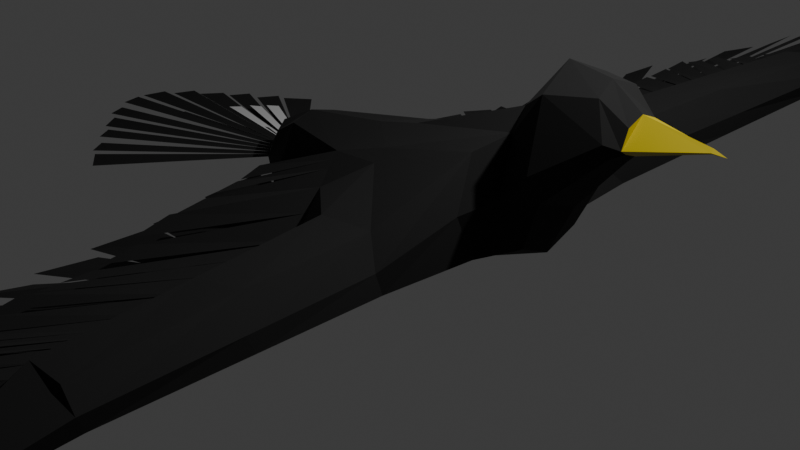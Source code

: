 # Source: Rabe.blend  (saved by Blender 4.1.23; exported with 4.5.12 LTS)
import bpy
from mathutils import Matrix  # noqa: F401  (used for matrix-valued properties, if any)

bpy.ops.wm.read_factory_settings(use_empty=True)
scene = bpy.context.scene
scene.name = 'Scene'

# ---- collections
col_collection = bpy.data.collections.new('Collection'); scene.collection.children.link(col_collection)

# ---- materials (node trees are filled in below, after node groups)
mat_material = bpy.data.materials.new('Material')
mat_material.use_transparent_shadow = False
mat_material_001 = bpy.data.materials.new('Material.001')
mat_material_001.use_transparent_shadow = False

# ---- material node trees
mat_material.use_nodes = True; mat_material.node_tree.nodes.clear()
_N = mat_material.node_tree.nodes; _L = mat_material.node_tree.links
n0 = _N.new('ShaderNodeBsdfPrincipled'); n0.name = 'Principled BSDF'; n0.location = (10, 300)
n0.inputs[0].default_value = (0.004333, 0.004333, 0.004333, 1.0)
n0.inputs[2].default_value = 0.9404
n1 = _N.new('ShaderNodeOutputMaterial'); n1.name = 'Material Output'; n1.location = (300, 300)
_L.new(n0.outputs[0], n1.inputs[0])
n1.is_active_output = True
mat_material_001.use_nodes = True; mat_material_001.node_tree.nodes.clear()
_N = mat_material_001.node_tree.nodes; _L = mat_material_001.node_tree.links
n0 = _N.new('ShaderNodeBsdfPrincipled'); n0.name = 'Principled BSDF'; n0.location = (10, 300)
n0.inputs[0].default_value = (0.5239, 0.4094, 0.0009446, 1.0)
n1 = _N.new('ShaderNodeOutputMaterial'); n1.name = 'Material Output'; n1.location = (300, 300)
_L.new(n0.outputs[0], n1.inputs[0])
n1.is_active_output = True

# ---- world
world_world = bpy.data.worlds.new('World'); scene.world = world_world
world_world.use_nodes = True; world_world.node_tree.nodes.clear()
_N = world_world.node_tree.nodes; _L = world_world.node_tree.links
n0 = _N.new('ShaderNodeOutputWorld'); n0.name = 'World Output'; n0.location = (300, 300)
n1 = _N.new('ShaderNodeBackground'); n1.name = 'Background'; n1.location = (10, 300)
n1.inputs[0].default_value = (0.05088, 0.05088, 0.05088, 1.0)
_L.new(n1.outputs[0], n0.inputs[0])
n0.is_active_output = True
world_world.color = (0.05088, 0.05088, 0.05088)
world_world.use_sun_shadow = False
world_world.sun_shadow_jitter_overblur = 0.0

# ---- cameras
cam_camera = bpy.data.cameras.new('Camera')
cam_camera.clip_end = 100.0
cam_camera.ortho_scale = 7.314

# ---- lights
light_light = bpy.data.lights.new('Light', 'POINT')
light_light.transmission_factor = 0.0
light_light.energy = 1000.0
light_light.shadow_soft_size = 0.1
light_light.shadow_maximum_resolution = 0.006
light_light.use_absolute_resolution = True

# ---- meshes
me_cylinder = bpy.data.meshes.new('Cylinder')
me_cylinder.from_pydata([(-0.2296, 0.0, -2.074), (-1.752, 0.0, 3.527), (-0.1409, 0.5705, -1.318), (-1.644, 0.2422, 2.759), (0.04925, 0.2773, -1.318), (-1.579, 0.139, 2.731), (0.00212, 0.0, -1.353), (-1.523, 0.0, 2.723), (-0.8073, 0.0, -1.353), (-1.887, -2.285e-07, 2.759), (-0.7414, 0.2773, -1.318), (-1.816, 0.1713, 2.759), (-0.07326, 0.8454, -0.2089), (-0.1278, 1.797, 0.3869), (-0.03654, 0.5269, 0.8086), (0.1616, 0.6053, -0.2149), (0.04538, 0.0, 0.8608), (0.1425, 0.0, -0.2507), (-1.108, 0.0, 0.2528), (-0.9817, 0.0, -0.2568), (-1.044, 0.5339, 0.3768), (-0.8557, 0.6123, -0.221), (-1.692, 0.3434, 2.648), (-1.537, 0.2429, 2.648), (-1.445, 0.0, 2.648), (-2.102, 0.0, 2.45), (-2.011, 0.2426, 2.508), (-1.013, 0.5889, 1.822), (-0.5098, 0.3527, 1.923), (-0.3508, 0.0, 1.913), (-1.645, 0.0, 1.578), (-1.518, 0.3128, 1.718), (-1.349, 0.6291, 2.152), (-1.043, 0.4476, 2.149), (-0.8923, 0.0, 2.178), (-2.163, -1.775e-07, 2.01), (-1.977, 0.4154, 2.089), (-0.05438, 1.402, 0.1953), (-0.4291, 0.6976, 1.658), (-0.06908, 0.8056, 0.8447), (0.1088, 0.8681, 0.0289), (-1.377, 0.6209, 1.543), (-0.9886, 0.7581, 0.4779), (-0.6894, 1.04, 0.03573), (-0.9174, 0.9112, 1.668), (-0.3927, 1.629, 1.531), (-0.2168, 1.744, 1.011), (0.007434, 1.756, 0.5475), (-0.9245, 1.617, 1.382), (-0.9373, 1.726, 0.8919), (-0.5093, 1.677, 0.445), (-0.6607, 1.746, 1.579), (-0.6442, 4.763, 1.185), (-0.8179, 6.235, 2.209), (-0.7673, 4.526, 1.995), (-0.5246, 4.618, 1.603), (-0.5, 4.628, 1.328), (-1.083, 4.577, 1.855), (-1.103, 4.604, 1.507), (-0.8075, 4.636, 1.186), (-0.9813, 4.619, 2.094), (-0.67, 3.414, 0.8946), (-1.02, 3.165, 1.2), (-0.821, 3.183, 1.837), (-0.58, 3.077, 1.763), (-0.2773, 3.368, 0.9855), (-0.3707, 3.181, 1.307), (-1.058, 3.067, 1.64), (-0.418, 3.384, 0.8136), (-0.1409, 0.5705, -1.318), (-0.07326, 0.8454, -0.2089), (-0.8466, 7.773, 1.962), (-0.8179, 6.235, 2.209), (-0.4268, 6.014, 0.3635), (-0.2081, 4.914, -0.2638), (0.0123, 3.69, -0.779), (0.1026, 2.312, -1.142), (-0.05438, 1.402, 0.1953), (-0.2867, 2.692, 0.6519), (-0.418, 3.384, 0.8136), (-0.6442, 4.763, 1.185), (0.112, 1.763, -1.256), (0.02465, 1.167, -1.287), (-0.7046, 7.193, 1.442), (-0.6102, 6.612, 0.9217), (-0.3393, 5.659, 0.1797), (-0.2737, 5.287, -0.04204), (-0.1346, 4.506, -0.4355), (-0.06116, 4.098, -0.6072), (0.04855, 3.247, -0.9278), (0.08479, 2.803, -1.077), (-0.06705, 0.4498, -1.771), (-0.9277, 10.92, 2.269), (-0.319, 8.416, 0.1494), (-0.06427, 6.61, -0.6736), (0.1013, 4.63, -1.537), (0.333, 2.352, -1.936), (0.2419, 1.682, -1.969), (0.1701, 0.9402, -2.095), (-0.5706, 10.14, 1.563), (-0.4178, 9.069, 0.659), (-0.2292, 7.96, -0.04911), (-0.1736, 7.561, -0.2472), (-0.002551, 6.124, -0.8546), (0.03485, 5.254, -1.348), (0.2317, 3.817, -1.699), (0.3717, 2.961, -2.128), (-0.6314, 9.814, 1.276), (-0.3547, 9.217, 0.8302), (0.2676, 1.601, -2.096), (0.3221, 3.1, -1.848), (0.1444, 4.396, -1.723), (-0.03041, 5.875, -1.066), (-0.1113, 6.94, -0.5974), (-0.2527, 7.892, -0.1179), (-0.2728, 8.431, 0.2367), (-0.1408, 7.351, -0.3818), (0.01625, 5.41, -1.173), (0.2534, 3.693, -1.931), (0.3438, 2.313, -2.169), (0.1351, 1.064, -1.91), (-0.7614, 5.756, 1.875), (-0.7046, 5.275, 1.541), (-0.5798, 4.37, 1.079), (-0.497, 3.865, 0.9432), (-0.3571, 3.051, 0.7241), (-0.2615, 2.528, 0.5835), (-0.1278, 1.797, 0.3869), (-0.07063, 1.489, 0.2377), (-0.0614, 1.195, 0.04504), (-0.06884, 0.9757, -0.1142), (-1.795, 0.0, 3.405), (-1.745, 0.0, 3.395), (-1.765, 0.02903, 3.401), (-0.1961, 0.2566, -1.823), (-0.5648, 0.0, -1.834), (-0.5159, 0.1992, -1.707), (-0.0541, 0.1992, -1.707), (-0.07117, 0.0, -1.834), (-0.02705, 0.03882, -4.895), (-0.2296, 0.0, -2.074), (-0.001762, 1.581, -3.335), (-0.1961, 0.2566, -1.823), (0.01359, 1.373, -3.654), (0.01714, 1.138, -3.915), (-0.004928, 0.8894, -4.185), (-0.01079, 0.6325, -4.477), (-0.01892, 0.3856, -4.711), (-0.224, 0.04277, -2.032), (-0.2185, 0.08554, -1.991), (-0.2129, 0.1283, -1.949), (-0.2073, 0.1711, -1.907), (-0.2017, 0.2139, -1.865), (0.0006857, 1.352, -3.737), (-0.01857, 1.097, -4.022), (-0.01646, 0.868, -4.285), (-0.03207, 0.6148, -4.582), (-0.04373, 0.2996, -4.794), (-0.4778, 0.8563, -1.158), (-0.8557, 0.6123, -0.221), (-0.5546, 6.168, 0.6654), (-0.7046, 5.275, 1.541), (-0.7046, 5.275, 1.541), (-0.5275, 5.523, 0.3014), (-0.2953, 4.305, -0.3906), (-0.2348, 2.902, -0.8053), (-0.3286, 1.968, -1.044), (-0.6894, 1.04, 0.03573), (-0.5093, 1.677, 0.445), (-0.67, 3.414, 0.8946), (-0.8075, 4.636, 1.186), (-0.7561, 4.956, 1.363), (-0.5682, 5.874, 0.563), (-0.4844, 5.138, -0.05933), (-0.7387, 4.025, 1.04), (-0.2636, 3.681, -0.7354), (-0.5897, 2.545, 0.6698), (-0.2722, 2.482, -0.8474), (-0.5994, 1.358, 0.2403), (-0.3494, 1.558, -1.11), (-0.7726, 0.826, -0.09262), (-0.5288, 5.809, 0.3981), (-0.5204, 5.494, 0.1497), (-0.4904, 5.1, -0.1184), (-0.3205, 4.302, -0.3176), (-0.2447, 3.554, -0.7237), (-0.3808, 4.594, -0.2346), (-0.7044, 3.719, 0.9675), (-0.3604, 4.576, -0.2792), (-0.205, 2.982, -0.7968), (-0.2751, 2.442, -0.9938), (-0.3494, 2.014, -1.042), (-0.3669, 1.454, -1.116), (-0.3846, 1.134, -1.162), (-0.8142, 0.7192, -0.1568), (-0.3909, 1.095, -1.165), (-0.2316, 3.347, -0.7423), (-0.5495, 2.111, 0.5574), (-0.6298, 2.979, 0.7822), (-0.2846, 3.999, -0.5168), (-0.2473, 3.973, -0.6714), (-0.2242, 3.314, -0.7612), (-0.7731, 4.331, 1.113), (-0.5138, 5.341, 0.1026), (-0.7216, 3.872, 1.004), (-0.427, 4.88, -0.1772), (-0.497, 5.286, 0.05003), (-0.4356, 4.825, -0.1765)], [], [(134, 0, 135, 136), (22, 3, 5, 23), (134, 2, 4, 137), (23, 5, 7, 24), (1, 133, 131), (137, 138, 0, 134), (36, 26, 22, 32), (25, 9, 11, 26), (136, 135, 8, 10), (35, 25, 26, 36), (26, 11, 3, 22), (10, 21, 12, 2), (14, 15, 40, 39), (8, 19, 21, 10), (19, 18, 20, 21), (4, 15, 17, 6), (15, 14, 16, 17), (2, 12, 15, 4), (15, 12, 37, 40), (1, 132, 133), (33, 23, 24, 34), (32, 22, 23, 33), (27, 28, 38, 44), (14, 28, 29, 16), (18, 30, 31, 20), (21, 20, 42, 43), (27, 32, 33, 28), (28, 33, 34, 29), (30, 35, 36, 31), (31, 36, 32, 27), (42, 41, 48, 49), (37, 43, 50, 13), (40, 37, 13, 47), (41, 44, 51, 48), (31, 27, 44, 41), (12, 21, 43, 37), (20, 31, 41, 42), (28, 14, 39, 38), (67, 63, 60, 57), (66, 65, 56, 55), (61, 62, 58, 59), (63, 64, 54, 60), (38, 39, 46, 45), (44, 38, 45, 51), (43, 42, 49, 50), (39, 40, 47, 46), (59, 162, 52), (52, 162, 53, 55, 56), (53, 60, 54, 55), (58, 57, 60, 53), (65, 68, 52, 56), (68, 61, 59, 52), (62, 67, 57, 58), (64, 66, 55, 54), (45, 46, 66, 64), (49, 48, 67, 62), (13, 50, 61, 68), (47, 13, 68, 65), (51, 45, 64, 63), (50, 49, 62, 61), (46, 47, 65, 66), (48, 51, 63, 67), (73, 80, 122, 84), (69, 70, 130, 82), (76, 77, 128, 90), (75, 78, 126, 88), (74, 79, 124, 86), (85, 73, 93, 101), (75, 88, 104, 95), (86, 85, 114, 102), (76, 90, 106, 96), (87, 74, 94, 103), (69, 82, 98, 91), (88, 87, 112, 117), (81, 76, 119, 97), (89, 75, 111, 105), (82, 81, 109, 120), (90, 89, 118, 110), (83, 71, 92, 99), (73, 84, 100, 115), (84, 83, 107, 108), (74, 86, 116, 113), (83, 121, 72, 71), (84, 122, 121, 83), (85, 123, 80, 73), (86, 124, 123, 85), (87, 125, 79, 74), (88, 126, 125, 87), (89, 127, 78, 75), (90, 128, 127, 89), (81, 129, 77, 76), (82, 130, 129, 81), (131, 133, 3, 11, 9), (133, 132, 7, 5, 3), (10, 2, 134, 136), (4, 6, 138, 137), (143, 152, 142, 141), (139, 140, 148, 157), (147, 148, 149, 156), (146, 149, 150, 155), (145, 150, 151, 154), (144, 151, 152, 153), (172, 171, 161, 160), (162, 59, 58, 53), (179, 180, 167, 166), (177, 178, 168, 165), (199, 198, 169, 164), (203, 202, 170, 182), (163, 170, 171, 181), (205, 204, 174, 183), (196, 197, 176, 185), (191, 167, 178, 190), (193, 194, 180, 192), (184, 169, 187, 188), (158, 159, 194, 195), (189, 168, 197, 201), (175, 176, 198, 200), (173, 174, 202, 206), (186, 187, 204, 207)])
me_cylinder.polygons.foreach_set('material_index', [0, 0, 0, 0, 1, 0, 0, 0, 0, 0, 0, 0, 0, 0, 0, 0, 0, 0, 0, 1, 0, 0, 0, 0, 0, 0, 0, 0, 0, 0, 0, 0, 0, 0, 0, 0, 0, 0, 0, 0, 0, 0, 0, 0, 0, 0, 0, 0, 0, 0, 0, 0, 0, 0, 0, 0, 0, 0, 0, 0, 0, 0, 0, 0, 0, 0, 0, 0, 0, 0, 0, 0, 0, 0, 0, 0, 0, 0, 0, 0, 0, 0, 0, 0, 0, 0, 0, 0, 0, 0, 0, 0, 1, 1, 0, 0, 0, 0, 0, 0, 0, 0, 0, 0, 0, 0, 0, 0, 0, 0, 0, 0, 0, 0, 0, 0, 0, 0, 0])
_uv = me_cylinder.uv_layers.new(name='UVMap')
_uv.uv.foreach_set('vector', [0.75, 0.3544, 0.75, 0.25, 0.63, 0.25, 0.6651, 0.3871, 1.0, 0.9927, 1.0, 1.0, 0.875, 1.0, 0.875, 0.9927, 0.75, 0.3544, 0.75, 0.49, 0.9197, 0.4197, 0.8349, 0.3871, 0.875, 0.9927, 0.875, 1.0, 0.75, 1.0, 0.75, 0.9927, 0.25, 0.25, 0.25, 0.2788, 0.2199, 0.25, 0.8349, 0.3871, 0.87, 0.25, 0.75, 0.25, 0.75, 0.3544, 0.125, 0.9601, 0.125, 0.9878, 0.0, 0.9927, 0.0, 0.9601, 0.25, 0.9878, 0.25, 1.0, 0.125, 1.0, 0.125, 0.9878, 0.6651, 0.3871, 0.63, 0.25, 0.51, 0.25, 0.5803, 0.4197, 0.25, 0.9601, 0.25, 0.9878, 0.125, 0.9878, 0.125, 0.9601, 0.125, 0.9878, 0.125, 1.0, 0.0, 1.0, 0.0, 0.9927, 0.125, 0.5, 0.125, 0.6667, 0.0, 0.6667, 0.0, 0.5, 0.875, 0.8333, 0.875, 0.6667, 0.875, 0.6667, 0.875, 0.8333, 0.25, 0.5, 0.25, 0.6667, 0.125, 0.6667, 0.125, 0.5, 0.25, 0.6667, 0.25, 0.8333, 0.125, 0.8333, 0.125, 0.6667, 0.875, 0.5, 0.875, 0.6667, 0.75, 0.6667, 0.75, 0.5, 0.875, 0.6667, 0.875, 0.8333, 0.75, 0.8333, 0.75, 0.6667, 1.0, 0.5, 1.0, 0.6667, 0.875, 0.6667, 0.875, 0.5, 0.875, 0.6667, 1.0, 0.6667, 0.9696, 0.6667, 0.875, 0.6667, 0.25, 0.25, 0.2788, 0.25, 0.25, 0.2788, 0.875, 0.9601, 0.875, 0.9927, 0.75, 0.9927, 0.75, 0.9601, 1.0, 0.9601, 1.0, 0.9927, 0.875, 0.9927, 0.875, 0.9601, 1.0, 0.9275, 0.875, 0.9275, 0.875, 0.9275, 1.0, 0.9275, 0.875, 0.8333, 0.875, 0.9275, 0.75, 0.9275, 0.75, 0.8333, 0.25, 0.8333, 0.25, 0.9275, 0.125, 0.9275, 0.125, 0.8333, 0.125, 0.6667, 0.125, 0.8333, 0.125, 0.8333, 0.125, 0.6667, 1.0, 0.9275, 1.0, 0.9601, 0.875, 0.9601, 0.875, 0.9275, 0.875, 0.9275, 0.875, 0.9601, 0.75, 0.9601, 0.75, 0.9275, 0.25, 0.9275, 0.25, 0.9601, 0.125, 0.9601, 0.125, 0.9275, 0.125, 0.9275, 0.125, 0.9601, 0.0, 0.9601, 0.0, 0.9275, 0.125, 0.8333, 0.125, 0.9275, 0.125, 0.9275, 0.125, 0.8464, -0.01173, 0.6667, 0.125, 0.6667, 0.125, 0.6667, -0.03669, 0.6667, 0.875, 0.6667, 0.9696, 0.6667, 0.905, 0.6667, 0.875, 0.6667, 0.125, 0.9275, 0.0, 0.9275, 0.0, 0.9275, 0.125, 0.9275, 0.125, 0.9275, 0.0, 0.9275, 0.0, 0.9275, 0.125, 0.9275, 0.0, 0.6667, 0.125, 0.6667, 0.125, 0.6667, -0.01173, 0.6667, 0.125, 0.8333, 0.125, 0.9275, 0.125, 0.9275, 0.125, 0.8333, 0.875, 0.9275, 0.875, 0.8333, 0.875, 0.8333, 0.875, 0.9275, 0.125, 0.9275, 0.0, 0.9275, 0.0, 0.9275, 0.125, 0.9275, 0.875, 0.8333, 0.875, 0.6667, 0.875, 0.6667, 0.875, 0.8333, 0.125, 0.6667, 0.125, 0.8464, 0.125, 0.8464, 0.125, 0.6667, 1.0, 0.9275, 0.875, 0.9275, 0.875, 0.9275, 1.0, 0.9275, 0.875, 0.9275, 0.875, 0.8333, 0.875, 0.8333, 0.875, 0.9275, 1.0, 0.9275, 0.875, 0.9275, 0.875, 0.9275, 1.0, 0.9275, 0.125, 0.6667, 0.125, 0.8333, 0.125, 0.8464, 0.125, 0.6667, 0.875, 0.8333, 0.875, 0.6667, 0.875, 0.6667, 0.875, 0.8333, 0.125, 0.6667, 0.0, 0.7246, 0.0, 0.6667, 1.0, 0.6667, 1.0, 0.7246, 1.0, 0.8333, 0.875, 0.8333, 0.875, 0.6667, 1.0, 0.8333, 1.0, 0.9275, 0.875, 0.9275, 0.875, 0.8333, 0.125, 0.8464, 0.125, 0.9275, 0.0, 0.9275, 0.0, 0.8333, 0.875, 0.6667, 0.9558, 0.6667, 1.0, 0.6667, 0.875, 0.6667, -0.01707, 0.6667, 0.125, 0.6667, 0.125, 0.6667, 0.0, 0.6667, 0.125, 0.8464, 0.125, 0.9275, 0.125, 0.9275, 0.125, 0.8464, 0.875, 0.9275, 0.875, 0.8333, 0.875, 0.8333, 0.875, 0.9275, 0.875, 0.9275, 0.875, 0.8333, 0.875, 0.8333, 0.875, 0.9275, 0.125, 0.8464, 0.125, 0.9275, 0.125, 0.9275, 0.125, 0.8464, -0.03669, 0.6667, 0.125, 0.6667, 0.125, 0.6667, -0.01707, 0.6667, 0.875, 0.6667, 0.905, 0.6667, 0.9558, 0.6667, 0.875, 0.6667, 1.0, 0.9275, 0.875, 0.9275, 0.875, 0.9275, 1.0, 0.9275, 0.125, 0.6667, 0.125, 0.8464, 0.125, 0.8464, 0.125, 0.6667, 0.875, 0.8333, 0.875, 0.6667, 0.875, 0.6667, 0.875, 0.8333, 0.125, 0.9275, 0.0, 0.9275, 0.0, 0.9275, 0.125, 0.9275, 0.0, 0.5913, 1.0, 0.8, 1.0, 0.8695, 0.0, 0.7276, 0.0, 0.0, 1.0, 0.0, 1.0, 0.04683, 0.0, 0.02185, 0.0, 0.06556, 1.0, 0.2, 1.0, 0.2443, 0.0, 0.1162, 0.0, 0.2174, 1.0, 0.4468, 1.0, 0.4921, 0.0, 0.2754, 0.0, 0.3913, 1.0, 0.6, 1.0, 0.6698, 0.0, 0.458, 0.0, 0.5246, 0.0, 0.5913, 0.0, 0.5913, 0.0, 0.5246, 0.0, 0.2174, 0.0, 0.2754, 0.0, 0.2754, 0.0, 0.2323, 0.0, 0.458, 0.0, 0.5246, 0.0, 0.5246, 0.0, 0.458, 0.0, 0.06556, 0.0, 0.1162, 0.0, 0.1162, 0.0, 0.06556, 0.0, 0.3333, 0.0, 0.3913, 0.0, 0.3913, 0.0, 0.3333, 0.0, 0.0, 0.0, 0.02185, 0.0, 0.02185, 0.0, 0.0, 0.0, 0.2754, 0.0, 0.3333, 0.0, 0.3333, 0.0, 0.2754, 0.0, 0.04371, 0.0, 0.06556, 0.0, 0.06556, 0.0, 0.04371, 0.0, 0.1668, 0.0, 0.2174, 0.0, 0.2174, 0.0, 0.1668, 0.0, 0.02185, 0.0, 0.04371, 0.0, 0.04371, 0.0, 0.02185, 0.0, 0.1162, 0.0, 0.1668, 0.0, 0.1668, 0.0, 0.12, 0.0, 0.8638, 0.0, 1.0, 0.0, 1.0, 0.0, 0.8638, 0.0, 0.5913, 0.0, 0.7276, 0.0, 0.7276, 0.0, 0.5913, 0.0, 0.7276, 0.0, 0.8638, 0.0, 0.8638, 0.0, 0.7276, 0.0, 0.3913, 0.0, 0.458, 0.0, 0.458, 0.0, 0.3913, 0.0, 0.8638, 1.0, 0.9349, 1.0, 1.0, 0.0, 1.0, 0.0, 0.7276, 1.0, 0.8695, 1.0, 0.9349, 0.0, 0.8638, 0.0, 0.5246, 1.0, 0.743, 1.0, 0.8, 0.0, 0.5913, 0.0, 0.458, 1.0, 0.6698, 1.0, 0.743, 0.0, 0.5246, 0.0, 0.3333, 1.0, 0.558, 1.0, 0.6, 0.0, 0.3913, 0.0, 0.2754, 1.0, 0.4921, 1.0, 0.558, 0.0, 0.3333, 0.0, 0.1668, 1.0, 0.3089, 1.0, 0.4468, 0.0, 0.2174, 0.0, 0.1162, 1.0, 0.2443, 1.0, 0.3089, 0.0, 0.1668, 0.0, 0.04371, 1.0, 0.1256, 1.0, 0.2, 0.0, 0.06556, 0.0, 0.02185, 1.0, 0.04683, 1.0, 0.1256, 0.0, 0.04371, 0.2199, 0.25, 0.25, 0.2788, 0.25, 0.49, 0.08029, 0.4197, 0.01, 0.25, 0.25, 0.2788, 0.2788, 0.25, 0.49, 0.25, 0.4197, 0.4197, 0.25, 0.49, 0.5803, 0.4197, 0.75, 0.49, 0.75, 0.3544, 0.6651, 0.3871, 0.9197, 0.4197, 0.99, 0.25, 0.87, 0.25, 0.8349, 0.3871, 0.0, 0.8333, 1.0, 0.8333, 1.0, 1.0, 0.04239, 1.0, 0.0, 0.0, 1.0, 0.0, 1.0, 0.1667, 0.01181, 0.1667, 0.0, 0.1667, 1.0, 0.1667, 1.0, 0.3333, 0.01637, 0.3333, 0.0, 0.3333, 1.0, 0.3333, 1.0, 0.5, 0.02391, 0.5, 0.0, 0.5, 1.0, 0.5, 1.0, 0.6667, 0.04205, 0.665, 0.0, 0.6667, 1.0, 0.6667, 1.0, 0.8333, 0.02307, 0.8309, 0.3376, 0.9, 1.0, 0.9, 1.0, 1.0, 0.4333, 1.0, 0.0, 0.7246, 0.125, 0.6667, 0.125, 0.8464, 0.0, 0.8333, 0.0, 0.1, 1.0, 0.1, 1.0, 0.2, 0.0, 0.2, 7.825e-06, 0.3, 1.0, 0.3, 1.0, 0.4, 0.0, 0.4, 0.1892, 0.5516, 1.0, 0.55, 1.0, 0.6, 0.28, 0.6, 0.2004, 0.75, 1.0, 0.75, 1.0, 0.8, 0.2004, 0.8, 0.2419, 0.8, 1.0, 0.8, 1.0, 0.9, 0.3376, 0.9, 0.2195, 0.675, 1.0, 0.675, 1.0, 0.7, 0.2004, 0.7, 0.05011, 0.45, 1.0, 0.45, 1.0, 0.5, 0.1002, 0.5, 0.0, 0.2, 1.0, 0.2, 1.0, 0.3, 7.825e-06, 0.3, 0.0, 0.05, 1.0, 0.05, 1.0, 0.1, 0.0, 0.1, 0.2491, 0.6, 1.0, 0.6, 1.0, 0.65, 0.2204, 0.65, 0.0, 0.0, 1.0, 0.0, 1.0, 0.05, 0.0, 0.05, 0.0, 0.4, 1.0, 0.4, 1.0, 0.45, 0.05011, 0.45, 0.1452, 0.5032, 1.0, 0.5, 1.0, 0.55, 0.1892, 0.5516, 0.2205, 0.7, 1.0, 0.7, 1.0, 0.75, 0.2205, 0.75, 0.2385, 0.65, 1.0, 0.65, 1.0, 0.675, 0.2195, 0.675])
me_cylinder.materials.append(mat_material)
me_cylinder.materials.append(mat_material_001)
me_cylinder.update()
me_plane = bpy.data.meshes.new('Plane')
me_plane.from_pydata([(-0.9157, -1.272, -0.003849), (1.182, -1.289, 0.2296), (0.1748, -0.4311, 0.1627), (1.433, -1.032, 0.1961), (0.03519, -0.5131, 0.1542), (-0.1605, -0.625, 0.1286), (-0.3968, -0.7707, 0.08551), (-0.5726, -0.9335, 0.04749), (-0.7516, -1.098, 0.02125), (1.224, -1.246, 0.224), (1.265, -1.203, 0.2185), (1.307, -1.161, 0.2129), (1.349, -1.118, 0.2073), (1.391, -1.075, 0.2017), (-0.02663, -0.5491, 0.1325), (-0.2812, -0.6693, 0.09299), (-0.4646, -0.8303, 0.05361), (-0.6558, -0.9817, 0.02986), (-0.8141, -1.149, 0.003622)], [], [(4, 13, 3, 2), (0, 1, 9, 18), (8, 9, 10, 17), (7, 10, 11, 16), (6, 11, 12, 15), (5, 12, 13, 14)])
_uv = me_plane.uv_layers.new(name='UVMap')
_uv.uv.foreach_set('vector', [0.289, 0.8333, 1.0, 0.8333, 1.0, 1.0, 0.3383, 1.0, 0.0, 0.0, 1.0, 0.0, 1.0, 0.1667, 0.03407, 0.1667, 0.05148, 0.1667, 1.0, 0.1667, 1.0, 0.3333, 0.0819, 0.3333, 0.1129, 0.3333, 1.0, 0.3333, 1.0, 0.5, 0.1495, 0.5, 0.1584, 0.5, 1.0, 0.5, 1.0, 0.6667, 0.1978, 0.6667, 0.2271, 0.6667, 1.0, 0.6667, 1.0, 0.8333, 0.2746, 0.8333])
me_plane.update()

# ---- objects
ob_light = bpy.data.objects.new('Light', light_light)
ob_camera = bpy.data.objects.new('Camera', cam_camera)
ob_cylinder = bpy.data.objects.new('Cylinder', me_cylinder)
ob_plane = bpy.data.objects.new('Plane', me_plane)

# ---- transforms, parenting, visibility, modifiers, constraints
ob_light.location = (4.076, 1.005, 5.904)
ob_light.rotation_euler = (0.6503, 0.05522, 1.866)
ob_light.lock_rotations_4d = False
ob_light.empty_display_type = 'ARROWS'
ob_light.color = (0.0, 0.0, 0.0, 0.0)
ob_light.lineart.crease_threshold = 0.0
ob_camera.location = (7.359, -6.926, 4.958)
ob_camera.rotation_euler = (1.109, 0.0, 0.8149)
ob_camera.lock_rotations_4d = False
ob_camera.empty_display_type = 'ARROWS'
ob_camera.color = (0.0, 0.0, 0.0, 0.0)
ob_camera.display_type = 'WIRE'
ob_camera.lineart.crease_threshold = 0.0
ob_cylinder.location = (0.0, 0.0, 0.0)
ob_cylinder.rotation_euler = (0.0, 1.571, 0.0)
_m = ob_cylinder.modifiers.new('Mirror', 'MIRROR')
_m.use_axis = (False, True, False)
_m.use_clip = True
ob_plane.location = (-3.256, 1.289, 0.0)

# ---- collection membership
col_collection.objects.link(ob_light)
col_collection.objects.link(ob_camera)
col_collection.objects.link(ob_cylinder)
col_collection.objects.link(ob_plane)

# ---- scene / render settings (as saved in the file)
scene.camera = ob_camera
scene.frame_start = 1; scene.frame_end = 250; scene.frame_set(1)
scene.render.engine = 'BLENDER_EEVEE_NEXT'
scene.cycles.sampling_pattern = 'TABULATED_SOBOL'
scene.eevee.ray_tracing_options.trace_max_roughness = 0.0
bpy.context.view_layer.update()
